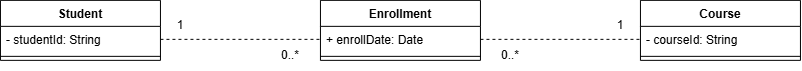

The diagram above was exported from draw.io. Its source (the exported page's mxGraphModel, read from the mxfile embedded in the PNG):
<mxGraphModel dx="981" dy="510" grid="1" gridSize="10" guides="1" tooltips="1" connect="1" arrows="1" fold="1" page="1" pageScale="1" pageWidth="827" pageHeight="1169" math="0" shadow="0">
  <root>
    <mxCell id="0" />
    <mxCell id="1" parent="0" />
    <mxCell id="WcIidzrh6Beh5eCIveXs-7" parent="1" style="swimlane;fontStyle=1;align=center;verticalAlign=top;childLayout=stackLayout;horizontal=1;startSize=26;horizontalStack=0;resizeParent=1;resizeParentMax=0;resizeLast=0;collapsible=1;marginBottom=0;whiteSpace=wrap;html=1;" value="Student" vertex="1">
      <mxGeometry height="60" width="160" x="70" y="60" as="geometry" />
    </mxCell>
    <mxCell id="WcIidzrh6Beh5eCIveXs-8" parent="WcIidzrh6Beh5eCIveXs-7" style="text;strokeColor=none;fillColor=none;align=left;verticalAlign=top;spacingLeft=4;spacingRight=4;overflow=hidden;rotatable=0;points=[[0,0.5],[1,0.5]];portConstraint=eastwest;whiteSpace=wrap;html=1;" value="- studentId: String" vertex="1">
      <mxGeometry height="26" width="160" y="26" as="geometry" />
    </mxCell>
    <mxCell id="WcIidzrh6Beh5eCIveXs-9" parent="WcIidzrh6Beh5eCIveXs-7" style="line;strokeWidth=1;fillColor=none;align=left;verticalAlign=middle;spacingTop=-1;spacingLeft=3;spacingRight=3;rotatable=0;labelPosition=right;points=[];portConstraint=eastwest;strokeColor=inherit;" value="" vertex="1">
      <mxGeometry height="8" width="160" y="52" as="geometry" />
    </mxCell>
    <mxCell id="WcIidzrh6Beh5eCIveXs-11" parent="1" style="swimlane;fontStyle=1;align=center;verticalAlign=top;childLayout=stackLayout;horizontal=1;startSize=26;horizontalStack=0;resizeParent=1;resizeParentMax=0;resizeLast=0;collapsible=1;marginBottom=0;whiteSpace=wrap;html=1;" value="Course" vertex="1">
      <mxGeometry height="60" width="160" x="710" y="60" as="geometry" />
    </mxCell>
    <mxCell id="WcIidzrh6Beh5eCIveXs-12" parent="WcIidzrh6Beh5eCIveXs-11" style="text;strokeColor=none;fillColor=none;align=left;verticalAlign=top;spacingLeft=4;spacingRight=4;overflow=hidden;rotatable=0;points=[[0,0.5],[1,0.5]];portConstraint=eastwest;whiteSpace=wrap;html=1;" value="- courseId: String" vertex="1">
      <mxGeometry height="26" width="160" y="26" as="geometry" />
    </mxCell>
    <mxCell id="WcIidzrh6Beh5eCIveXs-13" parent="WcIidzrh6Beh5eCIveXs-11" style="line;strokeWidth=1;fillColor=none;align=left;verticalAlign=middle;spacingTop=-1;spacingLeft=3;spacingRight=3;rotatable=0;labelPosition=right;points=[];portConstraint=eastwest;strokeColor=inherit;" value="" vertex="1">
      <mxGeometry height="8" width="160" y="52" as="geometry" />
    </mxCell>
    <mxCell id="WcIidzrh6Beh5eCIveXs-14" parent="1" style="swimlane;fontStyle=1;align=center;verticalAlign=top;childLayout=stackLayout;horizontal=1;startSize=26;horizontalStack=0;resizeParent=1;resizeParentMax=0;resizeLast=0;collapsible=1;marginBottom=0;whiteSpace=wrap;html=1;" value="Enrollment" vertex="1">
      <mxGeometry height="60" width="160" x="390" y="60" as="geometry" />
    </mxCell>
    <mxCell id="WcIidzrh6Beh5eCIveXs-15" parent="WcIidzrh6Beh5eCIveXs-14" style="text;strokeColor=none;fillColor=none;align=left;verticalAlign=top;spacingLeft=4;spacingRight=4;overflow=hidden;rotatable=0;points=[[0,0.5],[1,0.5]];portConstraint=eastwest;whiteSpace=wrap;html=1;" value="+ enrollDate: Date" vertex="1">
      <mxGeometry height="26" width="160" y="26" as="geometry" />
    </mxCell>
    <mxCell id="WcIidzrh6Beh5eCIveXs-16" parent="WcIidzrh6Beh5eCIveXs-14" style="line;strokeWidth=1;fillColor=none;align=left;verticalAlign=middle;spacingTop=-1;spacingLeft=3;spacingRight=3;rotatable=0;labelPosition=right;points=[];portConstraint=eastwest;strokeColor=inherit;" value="" vertex="1">
      <mxGeometry height="8" width="160" y="52" as="geometry" />
    </mxCell>
    <mxCell id="WcIidzrh6Beh5eCIveXs-18" edge="1" parent="1" source="WcIidzrh6Beh5eCIveXs-8" style="endArrow=none;dashed=1;html=1;rounded=0;exitX=1;exitY=0.5;exitDx=0;exitDy=0;entryX=0;entryY=0.5;entryDx=0;entryDy=0;" target="WcIidzrh6Beh5eCIveXs-15" value="">
      <mxGeometry height="50" relative="1" width="50" as="geometry">
        <mxPoint x="460" y="170" as="sourcePoint" />
        <mxPoint x="510" y="120" as="targetPoint" />
      </mxGeometry>
    </mxCell>
    <mxCell id="WcIidzrh6Beh5eCIveXs-19" edge="1" parent="1" source="WcIidzrh6Beh5eCIveXs-15" style="endArrow=none;dashed=1;html=1;rounded=0;entryX=0;entryY=0.5;entryDx=0;entryDy=0;exitX=1;exitY=0.5;exitDx=0;exitDy=0;" target="WcIidzrh6Beh5eCIveXs-12" value="">
      <mxGeometry height="50" relative="1" width="50" as="geometry">
        <mxPoint x="460" y="170" as="sourcePoint" />
        <mxPoint x="510" y="120" as="targetPoint" />
      </mxGeometry>
    </mxCell>
    <mxCell id="WcIidzrh6Beh5eCIveXs-20" parent="1" style="text;html=1;whiteSpace=wrap;strokeColor=none;fillColor=none;align=center;verticalAlign=middle;rounded=0;" value="1" vertex="1">
      <mxGeometry height="30" width="60" x="220" y="70" as="geometry" />
    </mxCell>
    <mxCell id="WcIidzrh6Beh5eCIveXs-21" parent="1" style="text;html=1;whiteSpace=wrap;strokeColor=none;fillColor=none;align=center;verticalAlign=middle;rounded=0;" value="1" vertex="1">
      <mxGeometry height="30" width="60" x="660" y="70" as="geometry" />
    </mxCell>
    <mxCell id="WcIidzrh6Beh5eCIveXs-22" parent="1" style="text;html=1;whiteSpace=wrap;strokeColor=none;fillColor=none;align=center;verticalAlign=middle;rounded=0;" value="0..*" vertex="1">
      <mxGeometry height="30" width="60" x="330" y="100" as="geometry" />
    </mxCell>
    <mxCell id="WcIidzrh6Beh5eCIveXs-23" parent="1" style="text;html=1;whiteSpace=wrap;strokeColor=none;fillColor=none;align=center;verticalAlign=middle;rounded=0;" value="0..*" vertex="1">
      <mxGeometry height="30" width="60" x="550" y="100" as="geometry" />
    </mxCell>
  </root>
</mxGraphModel>